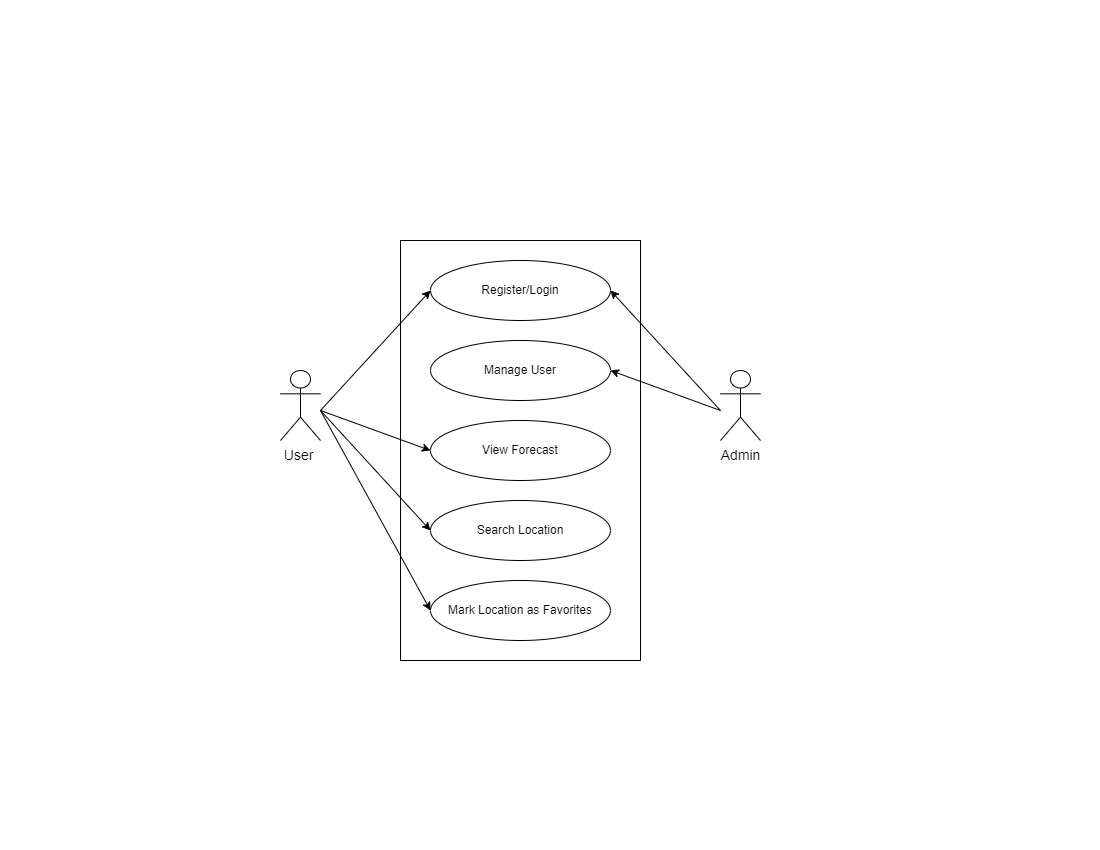

The diagram above was exported from draw.io. Its source (the exported page's mxGraphModel, read from the mxfile embedded in the PNG):
<mxGraphModel dx="1034" dy="509" grid="1" gridSize="10" guides="1" tooltips="1" connect="1" arrows="1" fold="1" page="1" pageScale="1" pageWidth="1100" pageHeight="850" math="0" shadow="0">
  <root>
    <mxCell id="0" />
    <mxCell id="1" parent="0" />
    <mxCell id="Nt4gU4jWg7sqwors0O-s-1" value="&lt;font style=&quot;font-size: 14px;&quot;&gt;User&amp;nbsp;&lt;/font&gt;" style="shape=umlActor;verticalLabelPosition=bottom;verticalAlign=top;html=1;outlineConnect=0;" parent="1" vertex="1">
      <mxGeometry x="280" y="370" width="40" height="70" as="geometry" />
    </mxCell>
    <mxCell id="Nt4gU4jWg7sqwors0O-s-2" value="&lt;font style=&quot;font-size: 14px;&quot;&gt;Admin&lt;/font&gt;" style="shape=umlActor;verticalLabelPosition=bottom;verticalAlign=top;html=1;outlineConnect=0;" parent="1" vertex="1">
      <mxGeometry x="720" y="370" width="40" height="70" as="geometry" />
    </mxCell>
    <mxCell id="Nt4gU4jWg7sqwors0O-s-4" value="" style="rounded=0;whiteSpace=wrap;html=1;" parent="1" vertex="1">
      <mxGeometry x="400" y="240" width="240" height="420" as="geometry" />
    </mxCell>
    <mxCell id="Nt4gU4jWg7sqwors0O-s-18" value="Register/Login" style="ellipse;whiteSpace=wrap;html=1;" parent="1" vertex="1">
      <mxGeometry x="430" y="260" width="180" height="60" as="geometry" />
    </mxCell>
    <mxCell id="Nt4gU4jWg7sqwors0O-s-19" value="Manage User" style="ellipse;whiteSpace=wrap;html=1;" parent="1" vertex="1">
      <mxGeometry x="430" y="340" width="180" height="60" as="geometry" />
    </mxCell>
    <mxCell id="Nt4gU4jWg7sqwors0O-s-20" value="View Forecast" style="ellipse;whiteSpace=wrap;html=1;" parent="1" vertex="1">
      <mxGeometry x="430" y="420" width="180" height="60" as="geometry" />
    </mxCell>
    <mxCell id="Nt4gU4jWg7sqwors0O-s-21" value="Search Location" style="ellipse;whiteSpace=wrap;html=1;" parent="1" vertex="1">
      <mxGeometry x="430" y="500" width="180" height="60" as="geometry" />
    </mxCell>
    <mxCell id="Nt4gU4jWg7sqwors0O-s-22" value="Mark Location as Favorites" style="ellipse;whiteSpace=wrap;html=1;" parent="1" vertex="1">
      <mxGeometry x="430" y="580" width="180" height="60" as="geometry" />
    </mxCell>
    <mxCell id="Nt4gU4jWg7sqwors0O-s-26" value="" style="endArrow=classic;html=1;rounded=0;entryX=0;entryY=0.5;entryDx=0;entryDy=0;" parent="1" target="Nt4gU4jWg7sqwors0O-s-22" edge="1">
      <mxGeometry width="50" height="50" relative="1" as="geometry">
        <mxPoint x="320" y="410" as="sourcePoint" />
        <mxPoint x="370" y="360" as="targetPoint" />
      </mxGeometry>
    </mxCell>
    <mxCell id="Nt4gU4jWg7sqwors0O-s-27" value="" style="endArrow=classic;html=1;rounded=0;entryX=0;entryY=0.5;entryDx=0;entryDy=0;" parent="1" target="Nt4gU4jWg7sqwors0O-s-21" edge="1">
      <mxGeometry width="50" height="50" relative="1" as="geometry">
        <mxPoint x="320" y="410" as="sourcePoint" />
        <mxPoint x="370" y="360" as="targetPoint" />
      </mxGeometry>
    </mxCell>
    <mxCell id="Nt4gU4jWg7sqwors0O-s-28" value="" style="endArrow=classic;html=1;rounded=0;entryX=0;entryY=0.5;entryDx=0;entryDy=0;" parent="1" target="Nt4gU4jWg7sqwors0O-s-20" edge="1">
      <mxGeometry width="50" height="50" relative="1" as="geometry">
        <mxPoint x="320" y="410" as="sourcePoint" />
        <mxPoint x="440" y="540" as="targetPoint" />
      </mxGeometry>
    </mxCell>
    <mxCell id="Nt4gU4jWg7sqwors0O-s-30" value="" style="endArrow=classic;html=1;rounded=0;entryX=1;entryY=0.5;entryDx=0;entryDy=0;" parent="1" target="Nt4gU4jWg7sqwors0O-s-18" edge="1">
      <mxGeometry width="50" height="50" relative="1" as="geometry">
        <mxPoint x="720" y="410" as="sourcePoint" />
        <mxPoint x="560" y="380" as="targetPoint" />
      </mxGeometry>
    </mxCell>
    <mxCell id="Nt4gU4jWg7sqwors0O-s-31" value="" style="endArrow=classic;html=1;rounded=0;entryX=1;entryY=0.5;entryDx=0;entryDy=0;" parent="1" target="Nt4gU4jWg7sqwors0O-s-19" edge="1">
      <mxGeometry width="50" height="50" relative="1" as="geometry">
        <mxPoint x="720" y="410" as="sourcePoint" />
        <mxPoint x="560" y="380" as="targetPoint" />
      </mxGeometry>
    </mxCell>
    <mxCell id="Nt4gU4jWg7sqwors0O-s-33" value="" style="endArrow=classic;html=1;rounded=0;entryX=0;entryY=0.5;entryDx=0;entryDy=0;" parent="1" target="Nt4gU4jWg7sqwors0O-s-18" edge="1">
      <mxGeometry width="50" height="50" relative="1" as="geometry">
        <mxPoint x="320" y="410" as="sourcePoint" />
        <mxPoint x="440" y="460" as="targetPoint" />
      </mxGeometry>
    </mxCell>
  </root>
</mxGraphModel>